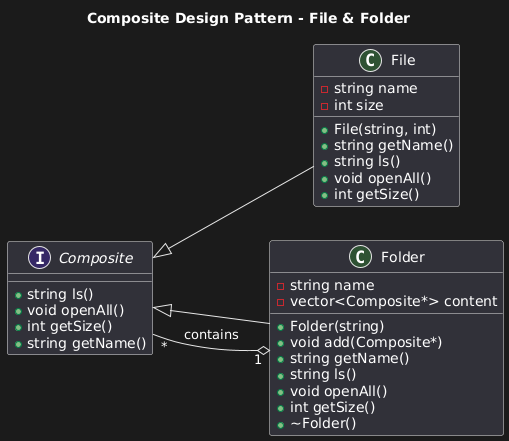

The diagram above was rendered by PlantUML. Its source (embedded in the PNG):
@startuml
title Composite Design Pattern - File & Folder
left to right direction

' Abstract component
interface Composite {
    +string ls()
    +void openAll()
    +int getSize()
    +string getName()
}

' Leaf component - File
class File {
    -string name
    -int size
    +File(string, int)
    +string getName()
    +string ls()
    +void openAll()
    +int getSize()
}

' Composite component - Folder
class Folder {
    -string name
    -vector<Composite*> content
    +Folder(string)
    +void add(Composite*)
    +string getName()
    +string ls()
    +void openAll()
    +int getSize()
    +~Folder()
}

Composite <|-- File
Composite <|-- Folder
Folder "1" o-- "*" Composite : contains
@enduml